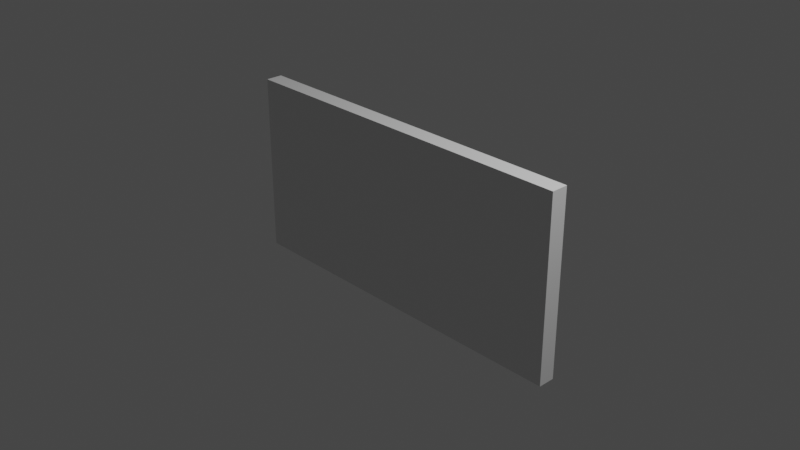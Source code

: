 # Source: WB.blend  (saved by Blender 2.83.18; exported with 4.5.12 LTS)
import bpy
from mathutils import Matrix  # noqa: F401  (used for matrix-valued properties, if any)

bpy.ops.wm.read_factory_settings(use_empty=True)
scene = bpy.context.scene
scene.name = 'Scene'

# ---- collections
col_collection = bpy.data.collections.new('Collection'); scene.collection.children.link(col_collection)

# ---- materials (node trees are filled in below, after node groups)
mat_material = bpy.data.materials.new('Material')
mat_material.alpha_threshold = 0.0
mat_material.use_transparent_shadow = False
mat_material.line_color = (0.0, 0.0, 0.0, 1.0)

# ---- material node trees
mat_material.use_nodes = True; mat_material.node_tree.nodes.clear()
_N = mat_material.node_tree.nodes; _L = mat_material.node_tree.links
n0 = _N.new('ShaderNodeOutputMaterial'); n0.name = 'Material Output'; n0.location = (300, 300)
n1 = _N.new('ShaderNodeBsdfPrincipled'); n1.name = 'Principled BSDF'; n1.location = (10, 300)
n1.distribution = 'GGX'
n1.subsurface_method = 'BURLEY'
n1.inputs[2].default_value = 0.4
n1.inputs[3].default_value = 1.45
n1.inputs[27].default_value = (0.0, 0.0, 0.0, 1.0)
n1.inputs[28].default_value = 1.0
_L.new(n1.outputs[0], n0.inputs[0])
n0.is_active_output = True

# ---- world
world_world = bpy.data.worlds.new('World'); scene.world = world_world
world_world.use_nodes = True; world_world.node_tree.nodes.clear()
_N = world_world.node_tree.nodes; _L = world_world.node_tree.links
n0 = _N.new('ShaderNodeOutputWorld'); n0.name = 'World Output'; n0.location = (300, 300)
n1 = _N.new('ShaderNodeBackground'); n1.name = 'Background'; n1.location = (10, 300)
n1.inputs[0].default_value = (0.05088, 0.05088, 0.05088, 1.0)
_L.new(n1.outputs[0], n0.inputs[0])
n0.is_active_output = True
world_world.color = (0.05088, 0.05088, 0.05088)
world_world.use_sun_shadow = False
world_world.sun_shadow_jitter_overblur = 0.0

# ---- cameras
cam_camera = bpy.data.cameras.new('Camera')
cam_camera.clip_end = 100.0
cam_camera.ortho_scale = 7.314

# ---- lights
light_light = bpy.data.lights.new('Light', 'POINT')
light_light.transmission_factor = 0.0
light_light.energy = 1000.0
light_light.shadow_soft_size = 0.1
light_light.shadow_maximum_resolution = 0.006
light_light.use_absolute_resolution = True

# ---- meshes
me_cube = bpy.data.meshes.new('Cube')
me_cube.from_pydata([(2.0, 0.1022, 1.0), (2.0, 0.1022, -1.0), (2.0, -0.08328, 1.0), (2.0, -0.08328, -1.0), (0.0, 0.1022, -1.0), (0.0, -0.08328, 1.0), (0.0, -0.08328, -1.0), (0.0, 0.1022, 1.0)], [], [(4, 1, 3, 6), (1, 0, 2, 3), (4, 7, 0, 1), (3, 2, 5, 6), (0, 7, 5, 2)])
_uv = me_cube.uv_layers.new(name='UVMap')
_uv.uv.foreach_set('vector', [0.25, 0.5, 0.375, 0.5, 0.375, 0.75, 0.25, 0.75, 0.375, 0.5, 0.625, 0.5, 0.625, 0.75, 0.375, 0.75, 0.375, 0.375, 0.625, 0.375, 0.625, 0.5, 0.375, 0.5, 0.375, 0.75, 0.625, 0.75, 0.625, 0.875, 0.375, 0.875, 0.625, 0.5, 0.75, 0.5, 0.75, 0.75, 0.625, 0.75])
me_cube.materials.append(mat_material)
me_cube.use_remesh_preserve_volume = False
me_cube.use_remesh_preserve_attributes = False
me_cube.use_mirror_vertex_groups = False
me_cube.update()

# ---- objects
ob_cube = bpy.data.objects.new('Cube', me_cube)
ob_light = bpy.data.objects.new('Light', light_light)
ob_camera = bpy.data.objects.new('Camera', cam_camera)
ob_empty = bpy.data.objects.new('Empty', None)

# ---- transforms, parenting, visibility, modifiers, constraints
ob_cube.location = (0.0, 0.0, 0.0)
ob_cube.lock_rotations_4d = False
ob_cube.empty_display_type = 'ARROWS'
ob_cube.lineart.crease_threshold = 0.0
_m = ob_cube.modifiers.new('Mirror', 'MIRROR')
_m.use_clip = True
ob_light.location = (4.076, 1.005, 5.904)
ob_light.rotation_euler = (0.6503, 0.05522, 1.866)
ob_light.lock_rotations_4d = False
ob_light.empty_display_type = 'ARROWS'
ob_light.color = (0.0, 0.0, 0.0, 0.0)
ob_light.lineart.crease_threshold = 0.0
ob_camera.location = (7.359, -6.926, 4.958)
ob_camera.rotation_euler = (1.109, 0.0, 0.8149)
ob_camera.lock_rotations_4d = False
ob_camera.empty_display_type = 'ARROWS'
ob_camera.color = (0.0, 0.0, 0.0, 0.0)
ob_camera.display_type = 'WIRE'
ob_camera.lineart.crease_threshold = 0.0
ob_empty.location = (-0.007876, 7.931, -0.1706)
ob_empty.rotation_euler = (1.571, -0.0, -0.0)
ob_empty.scale = (1.097, 1.097, 1.097)
ob_empty.empty_display_type = 'IMAGE'
ob_empty.empty_display_size = 5.0
ob_empty.lineart.crease_threshold = 0.0

# ---- collection membership
col_collection.objects.link(ob_cube)
col_collection.objects.link(ob_light)
col_collection.objects.link(ob_camera)
col_collection.objects.link(ob_empty)

# ---- scene / render settings (as saved in the file)
scene.camera = ob_camera
scene.frame_start = 1; scene.frame_end = 250; scene.frame_set(1)
scene.render.engine = 'BLENDER_EEVEE_NEXT'
scene.cycles.use_denoising = False
scene.cycles.samples = 128
scene.cycles.sampling_pattern = 'TABULATED_SOBOL'
scene.cycles.use_adaptive_sampling = False
scene.cycles.use_light_tree = False
scene.view_settings.view_transform = 'Filmic'
bpy.context.view_layer.update()
